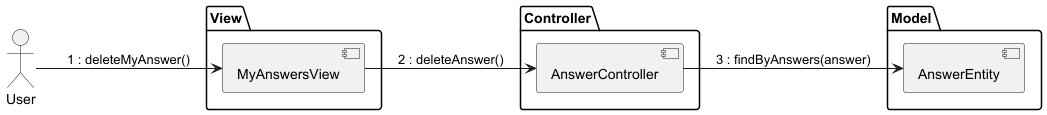

The diagram above was rendered by PlantUML. Its source (embedded in the PNG):
@startuml

left to right direction

actor User

package View {
    [MyAnswersView]
}

package Controller {
    [AnswerController]
}

package Model {
    [AnswerEntity]
}

User --> [MyAnswersView] : 1 : deleteMyAnswer()
MyAnswersView --> [AnswerController] : 2 : deleteAnswer()
AnswerController --> [AnswerEntity] : 3 : findByAnswers(answer)

@enduml